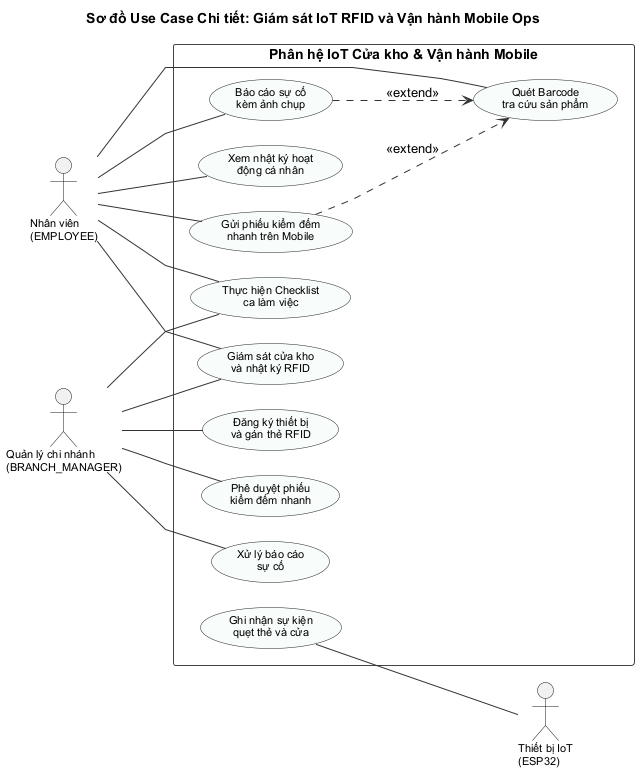

The diagram above was rendered by PlantUML. Its source (embedded in the PNG):
@startuml
title Sơ đồ Use Case Chi tiết: Giám sát IoT RFID và Vận hành Mobile Ops

left to right direction
skinparam linetype polyline
skinparam backgroundColor #FFFFFF
skinparam shadowing false
skinparam defaultFontName "Arial"
skinparam usecaseFontSize 11
skinparam actorFontSize 11
skinparam usecaseBorderColor #222222
skinparam usecaseBackgroundColor #F8FCFB
skinparam rectangleBorderColor #444444
skinparam ArrowColor #333333
skinparam nodesep 24
skinparam ranksep 65

actor "Nhân viên\n(EMPLOYEE)" as Staff
actor "Quản lý chi nhánh\n(BRANCH_MANAGER)" as Manager

rectangle "Phân hệ IoT Cửa kho & Vận hành Mobile" {
  usecase "Quét Barcode\ntra cứu sản phẩm" as UC_MOB_01
  usecase "Gửi phiếu kiểm đếm\nnhanh trên Mobile" as UC_MOB_03
  usecase "Báo cáo sự cố\nkèm ảnh chụp" as UC_MOB_05
  usecase "Xem nhật ký hoạt\nđộng cá nhân" as UC_MOB_07
  usecase "Thực hiện Checklist\nca làm việc" as UC_MOB_02
  usecase "Giám sát cửa kho\nvà nhật ký RFID" as UC_MOB_08
  usecase "Phê duyệt phiếu\nkiểm đếm nhanh" as UC_MOB_04
  usecase "Xử lý báo cáo\nsự cố" as UC_MOB_06
  usecase "Đăng ký thiết bị\nvà gán thẻ RFID" as UC_MOB_10
  usecase "Ghi nhận sự kiện\nquẹt thẻ và cửa" as UC_MOB_09
}

actor "Thiết bị IoT\n(ESP32)" as IoT

Staff -- UC_MOB_01
Staff -- UC_MOB_03
Staff -- UC_MOB_05
Staff -- UC_MOB_07
Staff -- UC_MOB_02
Staff -- UC_MOB_08

Manager -- UC_MOB_02
Manager -- UC_MOB_08
Manager -- UC_MOB_04
Manager -- UC_MOB_06
Manager -- UC_MOB_10

UC_MOB_09 -- IoT

UC_MOB_03 ..> UC_MOB_01 : <<extend>>
UC_MOB_05 ..> UC_MOB_01 : <<extend>>
@enduml